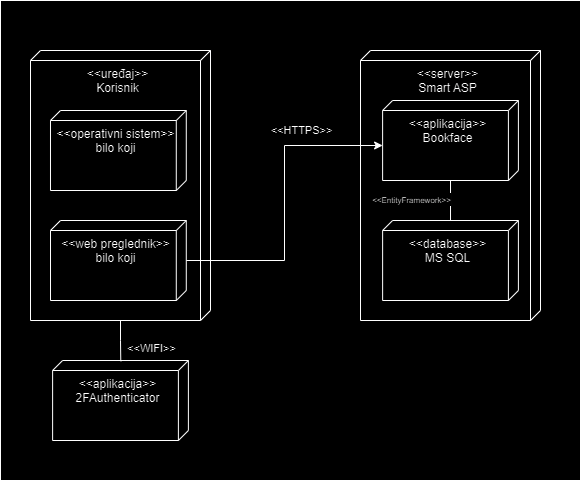

The diagram above was exported from draw.io. Its source (the exported page's mxGraphModel, read from the mxfile embedded in the PNG):
<mxGraphModel dx="1434" dy="754" grid="1" gridSize="10" guides="1" tooltips="1" connect="1" arrows="1" fold="1" page="1" pageScale="1" pageWidth="850" pageHeight="1100" math="0" shadow="0">
  <root>
    <mxCell id="0" />
    <mxCell id="1" parent="0" />
    <mxCell id="znN-TLzZZzPvnCg90-V2-1" value="" style="rounded=0;whiteSpace=wrap;html=1;" vertex="1" parent="1">
      <mxGeometry x="10" width="580" height="480" as="geometry" />
    </mxCell>
    <mxCell id="VCNH05xLIpqdlYY6VE61-2" value="&amp;lt;&amp;lt;uređaj&amp;gt;&amp;gt;&lt;div&gt;Korisnik&lt;/div&gt;" style="verticalAlign=top;align=center;shape=cube;size=10;direction=south;fontStyle=0;html=1;boundedLbl=1;spacingLeft=5;whiteSpace=wrap;" parent="1" vertex="1">
      <mxGeometry x="40" y="50" width="180" height="270" as="geometry" />
    </mxCell>
    <mxCell id="VCNH05xLIpqdlYY6VE61-4" value="&amp;lt;&amp;lt;web preglednik&amp;gt;&amp;gt;&lt;div&gt;bilo koji&lt;/div&gt;" style="verticalAlign=top;align=center;shape=cube;size=10;direction=south;html=1;boundedLbl=1;spacingLeft=5;whiteSpace=wrap;" parent="VCNH05xLIpqdlYY6VE61-2" vertex="1">
      <mxGeometry x="20" y="170" width="135.79" height="80" as="geometry" />
    </mxCell>
    <mxCell id="VCNH05xLIpqdlYY6VE61-13" value="&amp;lt;&amp;lt;operativni sistem&amp;gt;&amp;gt;&lt;div&gt;bilo koji&lt;/div&gt;" style="verticalAlign=top;align=center;shape=cube;size=10;direction=south;html=1;boundedLbl=1;spacingLeft=5;whiteSpace=wrap;" parent="VCNH05xLIpqdlYY6VE61-2" vertex="1">
      <mxGeometry x="20" y="60" width="135.79" height="80" as="geometry" />
    </mxCell>
    <mxCell id="VCNH05xLIpqdlYY6VE61-5" value="&amp;lt;&amp;lt;server&amp;gt;&amp;gt;&lt;div&gt;Smart ASP&lt;/div&gt;" style="verticalAlign=top;align=center;shape=cube;size=10;direction=south;fontStyle=0;html=1;boundedLbl=1;spacingLeft=5;whiteSpace=wrap;" parent="1" vertex="1">
      <mxGeometry x="370" y="50" width="180" height="270" as="geometry" />
    </mxCell>
    <mxCell id="VCNH05xLIpqdlYY6VE61-14" style="edgeStyle=orthogonalEdgeStyle;rounded=0;orthogonalLoop=1;jettySize=auto;html=1;endArrow=none;endFill=0;" parent="VCNH05xLIpqdlYY6VE61-5" source="VCNH05xLIpqdlYY6VE61-6" target="VCNH05xLIpqdlYY6VE61-7" edge="1">
      <mxGeometry relative="1" as="geometry" />
    </mxCell>
    <mxCell id="VCNH05xLIpqdlYY6VE61-15" value="&lt;font style=&quot;font-size: 8px;&quot;&gt;&amp;lt;&amp;lt;EntityFramework&amp;gt;&amp;gt;&lt;/font&gt;" style="edgeLabel;html=1;align=center;verticalAlign=middle;resizable=0;points=[];" parent="VCNH05xLIpqdlYY6VE61-14" connectable="0" vertex="1">
      <mxGeometry x="-0.0786" y="1" relative="1" as="geometry">
        <mxPoint x="-41" as="offset" />
      </mxGeometry>
    </mxCell>
    <mxCell id="VCNH05xLIpqdlYY6VE61-6" value="&amp;lt;&amp;lt;aplikacija&amp;gt;&amp;gt;&lt;div&gt;Bookface&lt;/div&gt;" style="verticalAlign=top;align=center;shape=cube;size=10;direction=south;html=1;boundedLbl=1;spacingLeft=5;whiteSpace=wrap;" parent="VCNH05xLIpqdlYY6VE61-5" vertex="1">
      <mxGeometry x="22.110000000000003" y="50" width="135.79" height="80" as="geometry" />
    </mxCell>
    <mxCell id="VCNH05xLIpqdlYY6VE61-7" value="&amp;lt;&amp;lt;database&amp;gt;&amp;gt;&lt;div&gt;MS SQL&lt;/div&gt;" style="verticalAlign=top;align=center;shape=cube;size=10;direction=south;html=1;boundedLbl=1;spacingLeft=5;whiteSpace=wrap;" parent="VCNH05xLIpqdlYY6VE61-5" vertex="1">
      <mxGeometry x="22.110000000000014" y="170" width="135.79" height="80" as="geometry" />
    </mxCell>
    <mxCell id="VCNH05xLIpqdlYY6VE61-8" style="edgeStyle=orthogonalEdgeStyle;rounded=0;orthogonalLoop=1;jettySize=auto;html=1;entryX=0;entryY=0;entryDx=45;entryDy=135.79;entryPerimeter=0;" parent="1" source="VCNH05xLIpqdlYY6VE61-4" target="VCNH05xLIpqdlYY6VE61-6" edge="1">
      <mxGeometry relative="1" as="geometry" />
    </mxCell>
    <mxCell id="VCNH05xLIpqdlYY6VE61-9" value="&amp;lt;&amp;lt;WIFI&amp;gt;&amp;gt;" style="edgeLabel;html=1;align=center;verticalAlign=middle;resizable=0;points=[];" parent="VCNH05xLIpqdlYY6VE61-8" connectable="0" vertex="1">
      <mxGeometry x="-0.2537" y="1" relative="1" as="geometry">
        <mxPoint x="-133" y="105" as="offset" />
      </mxGeometry>
    </mxCell>
    <mxCell id="VCNH05xLIpqdlYY6VE61-10" value="&amp;lt;&amp;lt;HTTPS&amp;gt;&amp;gt;" style="edgeLabel;html=1;align=center;verticalAlign=middle;resizable=0;points=[];" parent="1" connectable="0" vertex="1">
      <mxGeometry x="310.00428571428563" y="129.99857142857138" as="geometry" />
    </mxCell>
    <mxCell id="VCNH05xLIpqdlYY6VE61-16" value="&amp;lt;&amp;lt;aplikacija&amp;gt;&amp;gt;&lt;div&gt;2FAuthenticator&lt;/div&gt;" style="verticalAlign=top;align=center;shape=cube;size=10;direction=south;html=1;boundedLbl=1;spacingLeft=5;whiteSpace=wrap;" parent="1" vertex="1">
      <mxGeometry x="62.11" y="360" width="135.79" height="80" as="geometry" />
    </mxCell>
    <mxCell id="VCNH05xLIpqdlYY6VE61-17" style="edgeStyle=orthogonalEdgeStyle;rounded=0;orthogonalLoop=1;jettySize=auto;html=1;entryX=0.009;entryY=0.498;entryDx=0;entryDy=0;entryPerimeter=0;endArrow=none;endFill=0;" parent="1" source="VCNH05xLIpqdlYY6VE61-2" target="VCNH05xLIpqdlYY6VE61-16" edge="1">
      <mxGeometry relative="1" as="geometry" />
    </mxCell>
  </root>
</mxGraphModel>